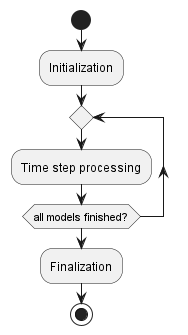

The diagram above was rendered by PlantUML. Its source (embedded in the PNG):
@startuml
start
:Initialization;
repeat
:Time step processing;
repeat while (all models finished?)
:Finalization;
stop
@enduml